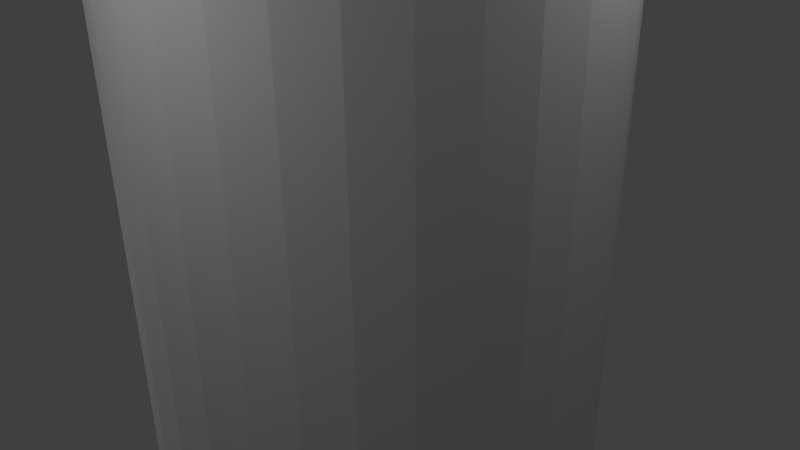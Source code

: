 # Source: path_marker.blend  (saved by Blender 2.63.0; exported with 4.5.12 LTS)
import bpy
from mathutils import Matrix  # noqa: F401  (used for matrix-valued properties, if any)

bpy.ops.wm.read_factory_settings(use_empty=True)
scene = bpy.context.scene
scene.name = 'Scene'

# ---- collections
col_collection_1 = bpy.data.collections.new('Collection 1'); scene.collection.children.link(col_collection_1)

# ---- materials (node trees are filled in below, after node groups)
mat_material = bpy.data.materials.new('Material')
mat_material.alpha_threshold = 0.0
mat_material.use_transparent_shadow = False
mat_material.roughness = 0.5
mat_material.line_color = (0.0, 0.0, 0.0, 1.0)

# ---- material node trees

# ---- world
world_world = bpy.data.worlds.new('World'); scene.world = world_world
world_world.color = (0.05088, 0.05088, 0.05088)
world_world.use_sun_shadow = False
world_world.sun_shadow_jitter_overblur = 0.0
world_world.cycles.sampling_method = 'MANUAL'
world_world.cycles.sample_map_resolution = 256

# ---- cameras
cam_camera = bpy.data.cameras.new('Camera')
cam_camera.clip_end = 100.0
cam_camera.lens = 35.0
cam_camera.sensor_width = 32.0
cam_camera.sensor_height = 18.0
cam_camera.ortho_scale = 7.314
cam_camera.dof.focus_distance = 0.0
cam_camera.dof.aperture_fstop = 128.0

# ---- lights
light_lamp_003 = bpy.data.lights.new('Lamp.003', 'POINT')
light_lamp_003.transmission_factor = 0.0
light_lamp_003.cutoff_distance = 30.0
light_lamp_003.energy = 100.0
light_lamp_003.shadow_buffer_clip_start = 1.001
light_lamp_003.shadow_soft_size = 1.0
light_lamp_003.shadow_maximum_resolution = 0.006
light_lamp_003.use_absolute_resolution = True
light_lamp_003.cycles.use_multiple_importance_sampling = False
light_lamp_002 = bpy.data.lights.new('Lamp.002', 'POINT')
light_lamp_002.transmission_factor = 0.0
light_lamp_002.cutoff_distance = 30.0
light_lamp_002.energy = 100.0
light_lamp_002.shadow_buffer_clip_start = 1.001
light_lamp_002.shadow_soft_size = 1.0
light_lamp_002.shadow_maximum_resolution = 0.006
light_lamp_002.use_absolute_resolution = True
light_lamp_002.cycles.use_multiple_importance_sampling = False
light_lamp_001 = bpy.data.lights.new('Lamp.001', 'POINT')
light_lamp_001.transmission_factor = 0.0
light_lamp_001.cutoff_distance = 30.0
light_lamp_001.energy = 100.0
light_lamp_001.shadow_buffer_clip_start = 1.001
light_lamp_001.shadow_soft_size = 1.0
light_lamp_001.shadow_maximum_resolution = 0.006
light_lamp_001.use_absolute_resolution = True
light_lamp_001.cycles.use_multiple_importance_sampling = False
light_lamp = bpy.data.lights.new('Lamp', 'POINT')
light_lamp.transmission_factor = 0.0
light_lamp.cutoff_distance = 30.0
light_lamp.energy = 100.0
light_lamp.shadow_buffer_clip_start = 1.001
light_lamp.shadow_soft_size = 1.0
light_lamp.shadow_maximum_resolution = 0.006
light_lamp.use_absolute_resolution = True
light_lamp.cycles.use_multiple_importance_sampling = False

# ---- meshes
me_cube = bpy.data.meshes.new('Cube')
me_cube.from_pydata([(0.0, 1.0, -1.0), (0.0, 1.0, 5.942), (0.1951, 0.9808, -1.0), (0.1951, 0.9808, 5.942), (0.3827, 0.9239, -1.0), (0.3827, 0.9239, 5.942), (0.5556, 0.8315, -1.0), (0.5556, 0.8315, 5.942), (0.7071, 0.7071, -1.0), (0.7071, 0.7071, 5.942), (0.8315, 0.5556, -1.0), (0.8315, 0.5556, 5.942), (0.9239, 0.3827, -1.0), (0.9239, 0.3827, 5.942), (0.9808, 0.1951, -1.0), (0.9808, 0.1951, 5.942), (1.0, 7.55e-08, -1.0), (1.0, 7.55e-08, 5.942), (0.9808, -0.1951, -1.0), (0.9808, -0.1951, 5.942), (0.9239, -0.3827, -1.0), (0.9239, -0.3827, 5.942), (0.8315, -0.5556, -1.0), (0.8315, -0.5556, 5.942), (0.7071, -0.7071, -1.0), (0.7071, -0.7071, 5.942), (0.5556, -0.8315, -1.0), (0.5556, -0.8315, 5.942), (0.3827, -0.9239, -1.0), (0.3827, -0.9239, 5.942), (0.1951, -0.9808, -1.0), (0.1951, -0.9808, 5.942), (-3.258e-07, -1.0, -1.0), (-3.258e-07, -1.0, 5.942), (-0.1951, -0.9808, -1.0), (-0.1951, -0.9808, 5.942), (-0.3827, -0.9239, -1.0), (-0.3827, -0.9239, 5.942), (-0.5556, -0.8315, -1.0), (-0.5556, -0.8315, 5.942), (-0.7071, -0.7071, -1.0), (-0.7071, -0.7071, 5.942), (-0.8315, -0.5556, -1.0), (-0.8315, -0.5556, 5.942), (-0.9239, -0.3827, -1.0), (-0.9239, -0.3827, 5.942), (-0.9808, -0.1951, -1.0), (-0.9808, -0.1951, 5.942), (-1.0, 9.656e-07, -1.0), (-1.0, 9.656e-07, 5.942), (-0.9808, 0.1951, -1.0), (-0.9808, 0.1951, 5.942), (-0.9239, 0.3827, -1.0), (-0.9239, 0.3827, 5.942), (-0.8315, 0.5556, -1.0), (-0.8315, 0.5556, 5.942), (-0.7071, 0.7071, -1.0), (-0.7071, 0.7071, 5.942), (-0.5556, 0.8315, -1.0), (-0.5556, 0.8315, 5.942), (-0.3827, 0.9239, -1.0), (-0.3827, 0.9239, 5.942), (-0.1951, 0.9808, -1.0), (-0.1951, 0.9808, 5.942)], [], [(0, 1, 3, 2), (2, 3, 5, 4), (4, 5, 7, 6), (6, 7, 9, 8), (8, 9, 11, 10), (10, 11, 13, 12), (12, 13, 15, 14), (14, 15, 17, 16), (16, 17, 19, 18), (18, 19, 21, 20), (20, 21, 23, 22), (22, 23, 25, 24), (24, 25, 27, 26), (26, 27, 29, 28), (28, 29, 31, 30), (30, 31, 33, 32), (32, 33, 35, 34), (34, 35, 37, 36), (36, 37, 39, 38), (38, 39, 41, 40), (40, 41, 43, 42), (42, 43, 45, 44), (44, 45, 47, 46), (46, 47, 49, 48), (48, 49, 51, 50), (50, 51, 53, 52), (52, 53, 55, 54), (54, 55, 57, 56), (56, 57, 59, 58), (58, 59, 61, 60), (3, 1, 63, 61, 59, 57, 55, 53, 51, 49, 47, 45, 43, 41, 39, 37, 35, 33, 31, 29, 27, 25, 23, 21, 19, 17, 15, 13, 11, 9, 7, 5), (62, 63, 1, 0), (60, 61, 63, 62), (0, 2, 4, 6, 8, 10, 12, 14, 16, 18, 20, 22, 24, 26, 28, 30, 32, 34, 36, 38, 40, 42, 44, 46, 48, 50, 52, 54, 56, 58, 60, 62)])
_uv = me_cube.uv_layers.new(name='UVMap')
_uv.uv.foreach_set('vector', [0.3192, 0.9013, 0.3165, 0.0002687, 0.3414, 0.0001922, 0.3442, 0.9012, 0.3442, 0.9012, 0.3414, 0.0001922, 0.3649, 0.0001201, 0.3677, 0.9011, 0.3677, 0.9011, 0.3649, 0.0001201, 0.3861, 5.508e-05, 0.3888, 0.901, 0.3888, 0.901, 0.3861, 5.508e-05, 0.4041, 0.0, 0.4068, 0.901, 0.2006, 0.0, 0.2034, 0.901, 0.1854, 0.901, 0.1827, 5.52e-05, 0.1827, 5.52e-05, 0.1854, 0.901, 0.1643, 0.9011, 0.1615, 0.0001201, 0.1615, 0.0001201, 0.1643, 0.9011, 0.1408, 0.9012, 0.138, 0.0001922, 0.138, 0.0001922, 0.1408, 0.9012, 0.1158, 0.9013, 0.113, 0.0002688, 0.113, 0.0002688, 0.1158, 0.9013, 0.09037, 0.9013, 0.0876, 0.0003468, 0.0876, 0.0003468, 0.09037, 0.9013, 0.06541, 0.9014, 0.06265, 0.0004234, 0.06265, 0.0004234, 0.06541, 0.9014, 0.04191, 0.9015, 0.03914, 0.0004955, 0.03914, 0.0004955, 0.04191, 0.9015, 0.02075, 0.9015, 0.01799, 0.0005604, 0.01799, 0.0005604, 0.02075, 0.9015, 0.002764, 0.9016, 0.0, 0.0006155, 0.577, 0.9015, 0.5743, 0.0005052, 0.5954, 0.0004403, 0.5982, 0.9014, 0.5982, 0.9014, 0.5954, 0.0004403, 0.6189, 0.0003681, 0.6217, 0.9014, 0.6217, 0.9014, 0.6189, 0.0003681, 0.6439, 0.0002915, 0.6466, 0.9013, 0.6466, 0.9013, 0.6439, 0.0002915, 0.6693, 0.0002136, 0.6721, 0.9012, 0.6721, 0.9012, 0.6693, 0.0002136, 0.6943, 0.0001371, 0.697, 0.9011, 0.697, 0.9011, 0.6943, 0.0001371, 0.7178, 6.486e-05, 0.7205, 0.901, 0.7205, 0.901, 0.7178, 6.486e-05, 0.7389, 0.0, 0.7417, 0.901, 0.5715, 0.0, 0.5743, 0.901, 0.5531, 0.901, 0.5503, 6.492e-05, 0.5503, 6.492e-05, 0.5531, 0.901, 0.5296, 0.9011, 0.5268, 0.000137, 0.5268, 0.000137, 0.5296, 0.9011, 0.5046, 0.9012, 0.5019, 0.0002136, 0.5019, 0.0002136, 0.5046, 0.9012, 0.4792, 0.9013, 0.4764, 0.0002916, 0.4764, 0.0002916, 0.4792, 0.9013, 0.4542, 0.9014, 0.4515, 0.0003682, 0.4515, 0.0003682, 0.4542, 0.9014, 0.4307, 0.9014, 0.428, 0.0004402, 0.428, 0.0004402, 0.4307, 0.9014, 0.4096, 0.9015, 0.4068, 0.0005052, 0.2062, 0.9016, 0.2034, 0.0006155, 0.2214, 0.0005604, 0.2242, 0.9015, 0.2242, 0.9015, 0.2214, 0.0005604, 0.2426, 0.0004954, 0.2453, 0.9015, 0.2453, 0.9015, 0.2426, 0.0004954, 0.2661, 0.0004234, 0.2688, 0.9014, 0.9532, 0.4878, 0.932, 0.5019, 0.9085, 0.5117, 0.8836, 0.5166, 0.8581, 0.5166, 0.8332, 0.5117, 0.8097, 0.5019, 0.7885, 0.4878, 0.7705, 0.4698, 0.7564, 0.4487, 0.7466, 0.4251, 0.7417, 0.4002, 0.7417, 0.3748, 0.7466, 0.3498, 0.7564, 0.3263, 0.7705, 0.3051, 0.7885, 0.2872, 0.8097, 0.273, 0.8332, 0.2633, 0.8581, 0.2583, 0.8836, 0.2583, 0.9085, 0.2633, 0.932, 0.273, 0.9532, 0.2872, 0.9712, 0.3051, 0.9853, 0.3263, 0.995, 0.3498, 1.0, 0.3748, 1.0, 0.4002, 0.995, 0.4251, 0.9853, 0.4487, 0.9712, 0.4698, 0.2938, 0.9013, 0.291, 0.0003467, 0.3165, 0.0002687, 0.3192, 0.9013, 0.2688, 0.9014, 0.2661, 0.0004234, 0.291, 0.0003467, 0.2938, 0.9013, 0.7564, 0.06798, 0.7705, 0.04683, 0.7885, 0.02884, 0.8097, 0.0147, 0.8332, 0.004965, 0.8581, 8.2e-07, 0.8836, 0.0, 0.9085, 0.004963, 0.932, 0.0147, 0.9532, 0.02883, 0.9712, 0.04682, 0.9853, 0.06798, 0.995, 0.09148, 1.0, 0.1164, 1.0, 0.1419, 0.995, 0.1668, 0.9853, 0.1903, 0.9712, 0.2115, 0.9532, 0.2295, 0.932, 0.2436, 0.9085, 0.2534, 0.8836, 0.2583, 0.8581, 0.2583, 0.8332, 0.2534, 0.8097, 0.2436, 0.7885, 0.2295, 0.7705, 0.2115, 0.7564, 0.1903, 0.7466, 0.1668, 0.7417, 0.1419, 0.7417, 0.1164, 0.7466, 0.09149])
me_cube.materials.append(mat_material)
me_cube.use_remesh_preserve_volume = False
me_cube.use_remesh_preserve_attributes = False
me_cube.use_mirror_vertex_groups = False
me_cube.update()

# ---- objects
ob_lamp_003 = bpy.data.objects.new('Lamp.003', light_lamp_003)
ob_lamp_002 = bpy.data.objects.new('Lamp.002', light_lamp_002)
ob_lamp_001 = bpy.data.objects.new('Lamp.001', light_lamp_001)
ob_cube = bpy.data.objects.new('Cube', me_cube)
ob_lamp = bpy.data.objects.new('Lamp', light_lamp)
ob_camera = bpy.data.objects.new('Camera', cam_camera)

# ---- transforms, parenting, visibility, modifiers, constraints
ob_lamp_003.location = (-3.132, 6.214, 3.384)
ob_lamp_003.rotation_euler = (0.6503, 0.05522, 1.866)
ob_lamp_003.lock_rotations_4d = False
ob_lamp_003.empty_display_type = 'ARROWS'
ob_lamp_003.color = (0.0, 0.0, 0.0, 0.0)
ob_lamp_003.lineart.crease_threshold = 0.0
ob_lamp_002.location = (-6.223, -4.729, 0.4465)
ob_lamp_002.rotation_euler = (0.6503, 0.05522, 1.866)
ob_lamp_002.lock_rotations_4d = False
ob_lamp_002.empty_display_type = 'ARROWS'
ob_lamp_002.color = (0.0, 0.0, 0.0, 0.0)
ob_lamp_002.lineart.crease_threshold = 0.0
ob_lamp_001.location = (1.099, -5.741, 5.08)
ob_lamp_001.rotation_euler = (0.6503, 0.05522, 1.866)
ob_lamp_001.lock_rotations_4d = False
ob_lamp_001.empty_display_type = 'ARROWS'
ob_lamp_001.color = (0.0, 0.0, 0.0, 0.0)
ob_lamp_001.lineart.crease_threshold = 0.0
ob_cube.location = (0.0, 0.0, -1.527)
ob_cube.scale = (3.0, 3.0, 2.7)
ob_cube.lock_rotations_4d = False
ob_cube.empty_display_type = 'ARROWS'
ob_cube.lineart.crease_threshold = 0.0
ob_lamp.location = (4.076, 1.005, 5.904)
ob_lamp.rotation_euler = (0.6503, 0.05522, 1.866)
ob_lamp.lock_rotations_4d = False
ob_lamp.empty_display_type = 'ARROWS'
ob_lamp.color = (0.0, 0.0, 0.0, 0.0)
ob_lamp.lineart.crease_threshold = 0.0
ob_camera.location = (7.481, -6.508, 5.344)
ob_camera.rotation_euler = (1.109, 0.01082, 0.8149)
ob_camera.lock_rotations_4d = False
ob_camera.empty_display_type = 'ARROWS'
ob_camera.color = (0.0, 0.0, 0.0, 0.0)
ob_camera.display_type = 'WIRE'
ob_camera.lineart.crease_threshold = 0.0

# ---- collection membership
col_collection_1.objects.link(ob_lamp_003)
col_collection_1.objects.link(ob_lamp_002)
col_collection_1.objects.link(ob_lamp_001)
col_collection_1.objects.link(ob_cube)
col_collection_1.objects.link(ob_lamp)
col_collection_1.objects.link(ob_camera)

# ---- scene / render settings (as saved in the file)
scene.camera = ob_camera
scene.frame_start = 1; scene.frame_end = 250; scene.frame_set(1)
scene.render.engine = 'BLENDER_EEVEE_NEXT'
scene.render.image_settings.color_mode = 'RGB'
scene.render.image_settings.compression = 90
scene.render.resolution_percentage = 50
scene.render.dither_intensity = 0.0
scene.render.bake_margin = 2
scene.render.bake_bias = 0.0
scene.cycles.use_denoising = False
scene.cycles.samples = 10
scene.cycles.sampling_pattern = 'TABULATED_SOBOL'
scene.cycles.light_sampling_threshold = 0.0
scene.cycles.use_adaptive_sampling = False
scene.cycles.use_light_tree = False
scene.cycles.blur_glossy = 0.0
scene.cycles.volume_bounces = 1
scene.cycles.pixel_filter_type = 'GAUSSIAN'
scene.cycles.sample_clamp_indirect = 0.0
scene.view_settings.view_transform = 'Standard'
bpy.context.view_layer.update()
